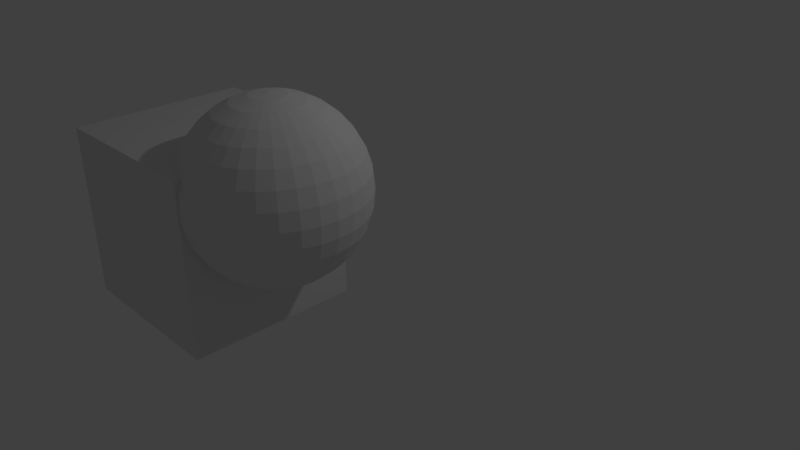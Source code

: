 # Source: 4.blend  (saved by Blender 2.77.0; exported with 4.5.12 LTS)
import bpy
from mathutils import Matrix  # noqa: F401  (used for matrix-valued properties, if any)

bpy.ops.wm.read_factory_settings(use_empty=True)
scene = bpy.context.scene
scene.name = 'Scene'

# ---- collections
col_collection_1 = bpy.data.collections.new('Collection 1'); scene.collection.children.link(col_collection_1)

# ---- world
world_world = bpy.data.worlds.new('World'); scene.world = world_world
world_world.color = (0.05088, 0.05088, 0.05088)
world_world.use_sun_shadow = False
world_world.sun_shadow_jitter_overblur = 0.0
world_world.cycles.sampling_method = 'MANUAL'

# ---- cameras
cam_camera = bpy.data.cameras.new('Camera')
cam_camera.clip_end = 100.0
cam_camera.lens = 35.0
cam_camera.sensor_width = 32.0
cam_camera.sensor_height = 18.0
cam_camera.ortho_scale = 7.314
cam_camera.dof.focus_distance = 0.0
cam_camera.dof.aperture_fstop = 128.0

# ---- lights
light_lamp = bpy.data.lights.new('Lamp', 'POINT')
light_lamp.transmission_factor = 0.0
light_lamp.cutoff_distance = 30.0
light_lamp.energy = 100.0
light_lamp.shadow_buffer_clip_start = 1.001
light_lamp.shadow_soft_size = 0.1
light_lamp.shadow_maximum_resolution = 0.006
light_lamp.use_absolute_resolution = True

# ---- meshes
me_sphere_001 = bpy.data.meshes.new('Sphere.001')
me_sphere_001.from_pydata([(-0.9368, 1.192e-07, 0.3402), (-0.9239, 1.192e-07, 0.3827), (-0.9061, 0.1802, 0.3827), (-0.9188, 0.1828, 0.3402), (-0.9188, -0.1828, 0.3402), (-0.9061, -0.1802, 0.3827), (-0.8315, 1.192e-07, 0.5556), (-0.8155, 0.1622, 0.5556), (-0.8536, 0.3536, 0.3827), (-0.8655, 0.3585, 0.3402), (-0.8655, -0.3585, 0.3402), (-0.8536, -0.3536, 0.3827), (-0.8155, -0.1622, 0.5556), (-0.7071, 1.192e-07, 0.7071), (-0.6935, 0.1379, 0.7071), (-0.7682, 0.3182, 0.5556), (-0.7682, 0.5133, 0.3827), (-0.7789, 0.5204, 0.3402), (-0.7789, -0.5204, 0.3402), (-0.7682, -0.5133, 0.3827), (-0.7682, -0.3182, 0.5556), (-0.6935, -0.1379, 0.7071), (-0.5556, 1.192e-07, 0.8315), (-0.5449, 0.1084, 0.8315), (-0.6533, 0.2706, 0.7071), (-0.6913, 0.4619, 0.5556), (-0.6533, 0.6533, 0.3827), (-0.6624, 0.6624, 0.3402), (-0.6624, -0.6624, 0.3402), (-0.6533, -0.6533, 0.3827), (-0.6913, -0.4619, 0.5556), (-0.6533, -0.2706, 0.7071), (-0.5449, -0.1084, 0.8315), (-0.3827, 1.192e-07, 0.9239), (-0.3753, 0.07466, 0.9239), (-0.5133, 0.2126, 0.8315), (-0.5879, 0.3928, 0.7071), (-0.5879, 0.5879, 0.5556), (-0.5133, 0.7682, 0.3827), (-0.5204, 0.7789, 0.3402), (-0.5204, -0.7789, 0.3402), (-0.5133, -0.7682, 0.3827), (-0.5879, -0.5879, 0.5556), (-0.5879, -0.3928, 0.7071), (-0.5133, -0.2126, 0.8315), (-0.3753, -0.07466, 0.9239), (-0.1951, 1.192e-07, 0.9808), (-0.1913, 0.03806, 0.9808), (-0.3536, 0.1464, 0.9239), (-0.4619, 0.3087, 0.8315), (-0.5, 0.5, 0.7071), (-0.4619, 0.6913, 0.5556), (-0.3536, 0.8536, 0.3827), (-0.3585, 0.8655, 0.3402), (-0.3585, -0.8655, 0.3402), (-0.3536, -0.8536, 0.3827), (-0.4619, -0.6913, 0.5556), (-0.5, -0.5, 0.7071), (-0.4619, -0.3087, 0.8315), (-0.3536, -0.1464, 0.9239), (-0.1913, -0.03806, 0.9808), (-5.96e-08, 0.0, 1.0), (-0.1802, 0.07466, 0.9808), (-0.3182, 0.2126, 0.9239), (-0.3928, 0.3928, 0.8315), (-0.3928, 0.5879, 0.7071), (-0.3182, 0.7682, 0.5556), (-0.1802, 0.9061, 0.3827), (-0.1828, 0.9188, 0.3402), (-0.1828, -0.9188, 0.3402), (-0.1802, -0.9061, 0.3827), (-0.3182, -0.7682, 0.5556), (-0.3928, -0.5879, 0.7071), (-0.3928, -0.3928, 0.8315), (-0.3182, -0.2126, 0.9239), (-0.1802, -0.07466, 0.9808), (-0.1622, 0.1084, 0.9808), (-0.2706, 0.2706, 0.9239), (-0.3087, 0.4619, 0.8315), (-0.2706, 0.6533, 0.7071), (-0.1622, 0.8155, 0.5556), (2.384e-07, 0.9239, 0.3827), (3.576e-07, 0.9808, 0.1951), (-0.1771, 0.9633, 0.1951), (-0.1771, 0.9193, 0.3402), (5.96e-08, -0.9808, 0.1951), (2.384e-07, -0.9239, 0.3827), (-0.1771, -0.9193, 0.3402), (-0.1771, -0.9633, 0.1951), (-0.1622, -0.8155, 0.5556), (-0.2706, -0.6533, 0.7071), (-0.3087, -0.4619, 0.8315), (-0.2706, -0.2706, 0.9239), (-0.1622, -0.1084, 0.9808), (-0.1379, 0.138, 0.9808), (-0.2126, 0.3182, 0.9239), (-0.2126, 0.5133, 0.8315), (-0.1379, 0.6935, 0.7071), (2.98e-07, 0.8315, 0.5556), (0.1802, 0.9061, 0.3827), (0.1913, 0.9619, 0.1951), (2.98e-07, 1.0, 0.0), (-0.1771, 0.9826, 0.0), (-0.1771, -0.9826, 0.0), (5.96e-08, -1.0, 0.0), (0.1913, -0.9619, 0.1951), (0.1802, -0.9061, 0.3827), (5.96e-08, -0.8315, 0.5556), (-0.1379, -0.6935, 0.7071), (-0.2126, -0.5133, 0.8315), (-0.2126, -0.3182, 0.9239), (-0.1379, -0.1379, 0.9808), (-0.1084, 0.1622, 0.9808), (-0.1464, 0.3536, 0.9239), (-0.1084, 0.5449, 0.8315), (2.384e-07, 0.7071, 0.7071), (0.1622, 0.8155, 0.5556), (0.1951, 0.9808, 0.0), (0.3536, 0.8536, 0.3827), (0.3753, 0.9061, 0.1951), (3.576e-07, 0.9808, -0.1951), (-0.1771, 0.9633, -0.1951), (-0.1771, -0.9633, -0.1951), (5.96e-08, -0.9808, -0.1951), (0.1951, -0.9808, 0.0), (0.3753, -0.9061, 0.1951), (0.3536, -0.8536, 0.3827), (0.1622, -0.8155, 0.5556), (1.192e-07, -0.7071, 0.7071), (-0.1084, -0.5449, 0.8315), (-0.1464, -0.3536, 0.9239), (-0.1084, -0.1622, 0.9808), (-0.07466, 0.1802, 0.9808), (-0.07466, 0.3753, 0.9239), (2.384e-07, 0.5556, 0.8315), (0.138, 0.6935, 0.7071), (0.3182, 0.7682, 0.5556), (0.1913, 0.9619, -0.1951), (0.3827, 0.9239, 0.0), (0.5133, 0.7682, 0.3827), (0.5449, 0.8155, 0.1951), (1.788e-07, 0.9239, -0.3827), (-0.1771, 0.9064, -0.3827), (-0.1771, -0.9064, -0.3827), (2.384e-07, -0.9239, -0.3827), (0.1913, -0.9619, -0.1951), (0.3827, -0.9239, 0.0), (0.5449, -0.8155, 0.1951), (0.5133, -0.7682, 0.3827), (0.3182, -0.7682, 0.5556), (0.1379, -0.6935, 0.7071), (2.384e-07, -0.5556, 0.8315), (-0.07466, -0.3753, 0.9239), (-0.07466, -0.1802, 0.9808), (-0.03806, 0.1913, 0.9808), (2.384e-07, 0.3827, 0.9239), (0.1084, 0.5449, 0.8315), (0.2706, 0.6533, 0.7071), (0.4619, 0.6913, 0.5556), (0.1802, 0.9061, -0.3827), (0.3753, 0.9061, -0.1951), (0.5556, 0.8315, 0.0), (0.6533, 0.6533, 0.3827), (0.6935, 0.6935, 0.1951), (2.98e-07, 0.8315, -0.5556), (-0.1622, 0.8155, -0.5556), (-0.1771, 0.8904, -0.4127), (-0.1771, -0.8904, -0.4127), (-0.1622, -0.8155, -0.5556), (5.96e-08, -0.8315, -0.5556), (0.1802, -0.9061, -0.3827), (0.3753, -0.9061, -0.1951), (0.5556, -0.8315, 0.0), (0.6935, -0.6935, 0.1951), (0.6533, -0.6533, 0.3827), (0.4619, -0.6913, 0.5556), (0.2706, -0.6533, 0.7071), (0.1084, -0.5449, 0.8315), (2.384e-07, -0.3827, 0.9239), (-0.03806, -0.1913, 0.9808), (2.384e-07, 0.1951, 0.9808), (0.07466, 0.3753, 0.9239), (0.2126, 0.5133, 0.8315), (0.3928, 0.5879, 0.7071), (0.5879, 0.5879, 0.5556), (0.1622, 0.8155, -0.5556), (0.3536, 0.8536, -0.3827), (0.5449, 0.8155, -0.1951), (0.7071, 0.7071, 0.0), (0.7682, 0.5133, 0.3827), (0.8155, 0.5449, 0.1951), (-0.1379, 0.6935, -0.7071), (2.384e-07, 0.7071, -0.7071), (-0.1771, 0.811, -0.5556), (-0.1771, -0.811, -0.5556), (1.192e-07, -0.7071, -0.7071), (-0.1379, -0.6935, -0.7071), (0.1622, -0.8155, -0.5556), (0.3536, -0.8536, -0.3827), (0.5449, -0.8155, -0.1951), (0.7071, -0.7071, 0.0), (0.8155, -0.5449, 0.1951), (0.7682, -0.5133, 0.3827), (0.5879, -0.5879, 0.5556), (0.3928, -0.5879, 0.7071), (0.2126, -0.5133, 0.8315), (0.07466, -0.3753, 0.9239), (2.384e-07, -0.1951, 0.9808), (0.03806, 0.1913, 0.9808), (0.1464, 0.3536, 0.9239), (0.3087, 0.4619, 0.8315), (0.5, 0.5, 0.7071), (0.6913, 0.4619, 0.5556), (0.138, 0.6935, -0.7071), (0.3182, 0.7682, -0.5556), (0.5133, 0.7682, -0.3827), (0.6935, 0.6935, -0.1951), (0.8315, 0.5556, 0.0), (0.8536, 0.3536, 0.3827), (0.9061, 0.3753, 0.1951), (-0.1084, 0.5449, -0.8315), (2.98e-07, 0.5556, -0.8315), (-0.1771, 0.6816, -0.7071), (-0.1771, -0.6816, -0.7071), (1.788e-07, -0.5556, -0.8315), (-0.1084, -0.5449, -0.8315), (0.1379, -0.6935, -0.7071), (0.3182, -0.7682, -0.5556), (0.5133, -0.7682, -0.3827), (0.6935, -0.6935, -0.1951), (0.8315, -0.5556, 0.0), (0.9061, -0.3753, 0.1951), (0.8536, -0.3536, 0.3827), (0.6913, -0.4619, 0.5556), (0.5, -0.5, 0.7071), (0.3087, -0.4619, 0.8315), (0.1464, -0.3536, 0.9239), (0.03806, -0.1913, 0.9808), (0.07466, 0.1802, 0.9808), (0.2126, 0.3182, 0.9239), (0.3928, 0.3928, 0.8315), (0.5879, 0.3928, 0.7071), (0.7682, 0.3182, 0.5556), (0.1084, 0.5449, -0.8315), (0.2706, 0.6533, -0.7071), (0.4619, 0.6913, -0.5556), (0.6533, 0.6533, -0.3827), (0.8155, 0.5449, -0.1951), (0.9239, 0.3827, 0.0), (0.9061, 0.1802, 0.3827), (0.9619, 0.1913, 0.1951), (-0.07466, 0.3753, -0.9239), (2.384e-07, 0.3827, -0.9239), (-0.1771, 0.524, -0.8315), (-0.1771, -0.524, -0.8315), (1.788e-07, -0.3827, -0.9239), (-0.07466, -0.3753, -0.9239), (0.1084, -0.5449, -0.8315), (0.2706, -0.6533, -0.7071), (0.4619, -0.6913, -0.5556), (0.6533, -0.6533, -0.3827), (0.8155, -0.5449, -0.1951), (0.9239, -0.3827, 0.0), (0.9619, -0.1913, 0.1951), (0.9061, -0.1802, 0.3827), (0.7682, -0.3182, 0.5556), (0.5879, -0.3928, 0.7071), (0.3928, -0.3928, 0.8315), (0.2126, -0.3182, 0.9239), (0.07466, -0.1802, 0.9808), (0.1084, 0.1622, 0.9808), (0.2706, 0.2706, 0.9239), (0.4619, 0.3087, 0.8315), (0.6533, 0.2706, 0.7071), (0.8155, 0.1622, 0.5556), (0.07466, 0.3753, -0.9239), (0.2126, 0.5133, -0.8315), (0.3928, 0.5879, -0.7071), (0.5879, 0.5879, -0.5556), (0.7682, 0.5133, -0.3827), (0.9061, 0.3753, -0.1951), (0.9808, 0.1951, 0.0), (0.9239, 2.384e-07, 0.3827), (0.9808, 0.0, 0.1951), (-0.03806, 0.1913, -0.9808), (2.384e-07, 0.1951, -0.9808), (-0.1464, 0.3536, -0.9239), (-0.1771, 0.4276, -0.881), (-0.1771, -0.4276, -0.881), (-0.1464, -0.3536, -0.9239), (2.384e-07, -0.1951, -0.9808), (-0.03806, -0.1913, -0.9808), (0.07466, -0.3753, -0.9239), (0.2126, -0.5133, -0.8315), (0.3928, -0.5879, -0.7071), (0.5879, -0.5879, -0.5556), (0.7682, -0.5133, -0.3827), (0.9061, -0.3753, -0.1951), (0.9808, -0.1951, 0.0), (0.8155, -0.1622, 0.5556), (0.6533, -0.2706, 0.7071), (0.4619, -0.3087, 0.8315), (0.2706, -0.2706, 0.9239), (0.1084, -0.1622, 0.9808), (0.138, 0.1379, 0.9808), (0.3182, 0.2126, 0.9239), (0.5133, 0.2126, 0.8315), (0.6935, 0.1379, 0.7071), (0.8315, 0.0, 0.5556), (0.03806, 0.1913, -0.9808), (0.1464, 0.3536, -0.9239), (0.3087, 0.4619, -0.8315), (0.5, 0.5, -0.7071), (0.6913, 0.4619, -0.5556), (0.8536, 0.3536, -0.3827), (0.9619, 0.1913, -0.1951), (1.0, 0.0, 0.0), (2.384e-07, 1.192e-07, -1.0), (-0.07466, 0.1802, -0.9808), (-0.1771, 0.3372, -0.9239), (-0.1771, -0.3372, -0.9239), (-0.07466, -0.1802, -0.9808), (0.03806, -0.1913, -0.9808), (0.1464, -0.3536, -0.9239), (0.3087, -0.4619, -0.8315), (0.5, -0.5, -0.7071), (0.6913, -0.4619, -0.5556), (0.8536, -0.3536, -0.3827), (0.9619, -0.1913, -0.1951), (0.6935, -0.1379, 0.7071), (0.5133, -0.2126, 0.8315), (0.3182, -0.2126, 0.9239), (0.138, -0.1379, 0.9808), (0.1622, 0.1084, 0.9808), (0.3536, 0.1464, 0.9239), (0.5449, 0.1084, 0.8315), (0.7071, 1.192e-07, 0.7071), (0.07466, 0.1802, -0.9808), (0.2126, 0.3182, -0.9239), (0.3928, 0.3928, -0.8315), (0.5879, 0.3928, -0.7071), (0.7682, 0.3182, -0.5556), (0.9061, 0.1802, -0.3827), (0.9808, 0.0, -0.1951), (-0.1084, 0.1622, -0.9808), (-0.1771, 0.2651, -0.9433), (-0.1771, -0.2651, -0.9433), (-0.1084, -0.1622, -0.9808), (0.07466, -0.1802, -0.9808), (0.2126, -0.3182, -0.9239), (0.3928, -0.3928, -0.8315), (0.5879, -0.3928, -0.7071), (0.7682, -0.3182, -0.5556), (0.9061, -0.1802, -0.3827), (0.5449, -0.1084, 0.8315), (0.3536, -0.1464, 0.9239), (0.1622, -0.1084, 0.9808), (0.1802, 0.07466, 0.9808), (0.3753, 0.07466, 0.9239), (0.5556, 1.192e-07, 0.8315), (0.1084, 0.1622, -0.9808), (0.2706, 0.2706, -0.9239), (0.4619, 0.3087, -0.8315), (0.6533, 0.2706, -0.7071), (0.8155, 0.1622, -0.5556), (0.9239, 2.384e-07, -0.3827), (-0.1379, 0.1379, -0.9808), (-0.1771, 0.1771, -0.964), (-0.1771, -0.1771, -0.964), (-0.1379, -0.1379, -0.9808), (0.1084, -0.1622, -0.9808), (0.2706, -0.2706, -0.9239), (0.4619, -0.3087, -0.8315), (0.6533, -0.2706, -0.7071), (0.8155, -0.1622, -0.5556), (0.3753, -0.07466, 0.9239), (0.1802, -0.07466, 0.9808), (0.1913, 0.03806, 0.9808), (0.3827, 1.192e-07, 0.9239), (0.138, 0.1379, -0.9808), (0.3182, 0.2126, -0.9239), (0.5133, 0.2126, -0.8315), (0.6935, 0.1379, -0.7071), (0.8315, 0.0, -0.5556), (-0.1622, 0.1084, -0.9808), (-0.1771, 0.1183, -0.9753), (-0.1771, -0.1183, -0.9753), (-0.1622, -0.1084, -0.9808), (0.1379, -0.1379, -0.9808), (0.3182, -0.2126, -0.9239), (0.5133, -0.2126, -0.8315), (0.6935, -0.1379, -0.7071), (0.1913, -0.03806, 0.9808), (0.1951, 1.192e-07, 0.9808), (0.1622, 0.1084, -0.9808), (0.3536, 0.1464, -0.9239), (0.5449, 0.1084, -0.8315), (0.7071, 1.192e-07, -0.7071), (-0.1771, 0.08051, -0.9808), (-0.1771, -0.08051, -0.9808), (0.1622, -0.1084, -0.9808), (0.3536, -0.1464, -0.9239), (0.5449, -0.1084, -0.8315), (0.1802, 0.07466, -0.9808), (0.3753, 0.07466, -0.9239), (0.5556, 1.192e-07, -0.8315), (-0.1771, 0.07336, -0.9811), (-0.1771, -0.07336, -0.9811), (0.1802, -0.07466, -0.9808), (0.3753, -0.07466, -0.9239), (0.1913, 0.03806, -0.9808), (0.3827, 1.192e-07, -0.9239), (-0.1771, 0.03523, -0.9822), (-0.1771, -0.03523, -0.9822), (0.1913, -0.03806, -0.9808), (0.1951, 1.192e-07, -0.9808), (-0.1771, 1.192e-07, -0.9826), (-2.177, -1.0, 0.3402), (-2.177, 1.0, 0.3402), (-2.177, 1.0, -1.66), (-2.177, -1.0, -1.66), (-0.1771, -1.0, 0.3402), (-0.1771, -1.0, -1.66), (-0.1771, 1.0, 0.3402), (-0.1771, 1.0, -1.66)], [], [(0, 1, 2, 3), (4, 5, 1, 0), (1, 6, 7, 2), (3, 2, 8, 9), (10, 11, 5, 4), (5, 12, 6, 1), (6, 13, 14, 7), (2, 7, 15, 8), (9, 8, 16, 17), (18, 19, 11, 10), (11, 20, 12, 5), (12, 21, 13, 6), (13, 22, 23, 14), (7, 14, 24, 15), (8, 15, 25, 16), (17, 16, 26, 27), (28, 29, 19, 18), (19, 30, 20, 11), (20, 31, 21, 12), (21, 32, 22, 13), (22, 33, 34, 23), (14, 23, 35, 24), (15, 24, 36, 25), (16, 25, 37, 26), (27, 26, 38, 39), (40, 41, 29, 28), (29, 42, 30, 19), (30, 43, 31, 20), (31, 44, 32, 21), (32, 45, 33, 22), (33, 46, 47, 34), (23, 34, 48, 35), (24, 35, 49, 36), (25, 36, 50, 37), (26, 37, 51, 38), (39, 38, 52, 53), (54, 55, 41, 40), (41, 56, 42, 29), (42, 57, 43, 30), (43, 58, 44, 31), (44, 59, 45, 32), (45, 60, 46, 33), (46, 61, 47), (34, 47, 62, 48), (35, 48, 63, 49), (36, 49, 64, 50), (37, 50, 65, 51), (38, 51, 66, 52), (53, 52, 67, 68), (69, 70, 55, 54), (55, 71, 56, 41), (56, 72, 57, 42), (57, 73, 58, 43), (58, 74, 59, 44), (59, 75, 60, 45), (60, 61, 46), (47, 61, 62), (48, 62, 76, 63), (49, 63, 77, 64), (50, 64, 78, 65), (51, 65, 79, 66), (52, 66, 80, 67), (68, 67, 81, 82, 83, 84), (85, 86, 70, 69, 87, 88), (70, 89, 71, 55), (71, 90, 72, 56), (72, 91, 73, 57), (73, 92, 74, 58), (74, 93, 75, 59), (75, 61, 60), (62, 61, 76), (63, 76, 94, 77), (64, 77, 95, 78), (65, 78, 96, 79), (66, 79, 97, 80), (67, 80, 98, 81), (82, 81, 99, 100), (83, 82, 101, 102), (103, 104, 85, 88), (105, 106, 86, 85), (86, 107, 89, 70), (89, 108, 90, 71), (90, 109, 91, 72), (91, 110, 92, 73), (92, 111, 93, 74), (93, 61, 75), (76, 61, 94), (77, 94, 112, 95), (78, 95, 113, 96), (79, 96, 114, 97), (80, 97, 115, 98), (81, 98, 116, 99), (101, 82, 100, 117), (100, 99, 118, 119), (102, 101, 120, 121), (122, 123, 104, 103), (124, 105, 85, 104), (125, 126, 106, 105), (106, 127, 107, 86), (107, 128, 108, 89), (108, 129, 109, 90), (109, 130, 110, 91), (110, 131, 111, 92), (111, 61, 93), (94, 61, 112), (95, 112, 132, 113), (96, 113, 133, 114), (97, 114, 134, 115), (98, 115, 135, 116), (99, 116, 136, 118), (120, 101, 117, 137), (117, 100, 119, 138), (119, 118, 139, 140), (121, 120, 141, 142), (143, 144, 123, 122), (145, 124, 104, 123), (146, 125, 105, 124), (147, 148, 126, 125), (126, 149, 127, 106), (127, 150, 128, 107), (128, 151, 129, 108), (129, 152, 130, 109), (130, 153, 131, 110), (131, 61, 111), (112, 61, 132), (113, 132, 154, 133), (114, 133, 155, 134), (115, 134, 156, 135), (116, 135, 157, 136), (118, 136, 158, 139), (141, 120, 137, 159), (137, 117, 138, 160), (138, 119, 140, 161), (140, 139, 162, 163), (142, 141, 164, 165, 166), (167, 168, 169, 144, 143), (170, 145, 123, 144), (171, 146, 124, 145), (172, 147, 125, 146), (173, 174, 148, 147), (148, 175, 149, 126), (149, 176, 150, 127), (150, 177, 151, 128), (151, 178, 152, 129), (152, 179, 153, 130), (153, 61, 131), (132, 61, 154), (133, 154, 180, 155), (134, 155, 181, 156), (135, 156, 182, 157), (136, 157, 183, 158), (139, 158, 184, 162), (164, 141, 159, 185), (159, 137, 160, 186), (160, 138, 161, 187), (161, 140, 163, 188), (163, 162, 189, 190), (191, 165, 164, 192), (166, 165, 193), (194, 168, 167), (195, 169, 168, 196), (197, 170, 144, 169), (198, 171, 145, 170), (199, 172, 146, 171), (200, 173, 147, 172), (201, 202, 174, 173), (174, 203, 175, 148), (175, 204, 176, 149), (176, 205, 177, 150), (177, 206, 178, 151), (178, 207, 179, 152), (179, 61, 153), (154, 61, 180), (155, 180, 208, 181), (156, 181, 209, 182), (157, 182, 210, 183), (158, 183, 211, 184), (162, 184, 212, 189), (192, 164, 185, 213), (185, 159, 186, 214), (186, 160, 187, 215), (187, 161, 188, 216), (188, 163, 190, 217), (190, 189, 218, 219), (220, 191, 192, 221), (193, 165, 191, 222), (223, 196, 168, 194), (224, 195, 196, 225), (226, 197, 169, 195), (227, 198, 170, 197), (228, 199, 171, 198), (229, 200, 172, 199), (230, 201, 173, 200), (231, 232, 202, 201), (202, 233, 203, 174), (203, 234, 204, 175), (204, 235, 205, 176), (205, 236, 206, 177), (206, 237, 207, 178), (207, 61, 179), (180, 61, 208), (181, 208, 238, 209), (182, 209, 239, 210), (183, 210, 240, 211), (184, 211, 241, 212), (189, 212, 242, 218), (221, 192, 213, 243), (213, 185, 214, 244), (214, 186, 215, 245), (215, 187, 216, 246), (216, 188, 217, 247), (217, 190, 219, 248), (219, 218, 249, 250), (251, 220, 221, 252), (222, 191, 220, 253), (254, 225, 196, 223), (255, 224, 225, 256), (257, 226, 195, 224), (258, 227, 197, 226), (259, 228, 198, 227), (260, 229, 199, 228), (261, 230, 200, 229), (262, 231, 201, 230), (263, 264, 232, 231), (232, 265, 233, 202), (233, 266, 234, 203), (234, 267, 235, 204), (235, 268, 236, 205), (236, 269, 237, 206), (237, 61, 207), (208, 61, 238), (209, 238, 270, 239), (210, 239, 271, 240), (211, 240, 272, 241), (212, 241, 273, 242), (218, 242, 274, 249), (252, 221, 243, 275), (243, 213, 244, 276), (244, 214, 245, 277), (245, 215, 246, 278), (246, 216, 247, 279), (247, 217, 248, 280), (248, 219, 250, 281), (250, 249, 282, 283), (284, 251, 252, 285), (253, 220, 251, 286, 287), (288, 289, 256, 225, 254), (290, 255, 256, 291), (292, 257, 224, 255), (293, 258, 226, 257), (294, 259, 227, 258), (295, 260, 228, 259), (296, 261, 229, 260), (297, 262, 230, 261), (298, 263, 231, 262), (283, 282, 264, 263), (264, 299, 265, 232), (265, 300, 266, 233), (266, 301, 267, 234), (267, 302, 268, 235), (268, 303, 269, 236), (269, 61, 237), (238, 61, 270), (239, 270, 304, 271), (240, 271, 305, 272), (241, 272, 306, 273), (242, 273, 307, 274), (249, 274, 308, 282), (285, 252, 275, 309), (275, 243, 276, 310), (276, 244, 277, 311), (277, 245, 278, 312), (278, 246, 279, 313), (279, 247, 280, 314), (280, 248, 281, 315), (281, 250, 283, 316), (317, 284, 285), (318, 286, 251, 284), (287, 286, 319), (320, 289, 288), (291, 256, 289, 321), (317, 290, 291), (322, 292, 255, 290), (323, 293, 257, 292), (324, 294, 258, 293), (325, 295, 259, 294), (326, 296, 260, 295), (327, 297, 261, 296), (328, 298, 262, 297), (316, 283, 263, 298), (282, 308, 299, 264), (299, 329, 300, 265), (300, 330, 301, 266), (301, 331, 302, 267), (302, 332, 303, 268), (303, 61, 269), (270, 61, 304), (271, 304, 333, 305), (272, 305, 334, 306), (273, 306, 335, 307), (274, 307, 336, 308), (317, 285, 309), (309, 275, 310, 337), (310, 276, 311, 338), (311, 277, 312, 339), (312, 278, 313, 340), (313, 279, 314, 341), (314, 280, 315, 342), (315, 281, 316, 343), (317, 318, 284), (319, 286, 318, 344, 345), (346, 347, 321, 289, 320), (317, 291, 321), (317, 322, 290), (348, 323, 292, 322), (349, 324, 293, 323), (350, 325, 294, 324), (351, 326, 295, 325), (352, 327, 296, 326), (353, 328, 297, 327), (343, 316, 298, 328), (308, 336, 329, 299), (329, 354, 330, 300), (330, 355, 331, 301), (331, 356, 332, 302), (332, 61, 303), (304, 61, 333), (305, 333, 357, 334), (306, 334, 358, 335), (307, 335, 359, 336), (317, 309, 337), (337, 310, 338, 360), (338, 311, 339, 361), (339, 312, 340, 362), (340, 313, 341, 363), (341, 314, 342, 364), (342, 315, 343, 365), (317, 344, 318), (345, 344, 366, 367), (368, 369, 347, 346), (317, 321, 347), (317, 348, 322), (370, 349, 323, 348), (371, 350, 324, 349), (372, 351, 325, 350), (373, 352, 326, 351), (374, 353, 327, 352), (365, 343, 328, 353), (336, 359, 354, 329), (354, 375, 355, 330), (355, 376, 356, 331), (356, 61, 332), (333, 61, 357), (334, 357, 377, 358), (335, 358, 378, 359), (317, 337, 360), (360, 338, 361, 379), (361, 339, 362, 380), (362, 340, 363, 381), (363, 341, 364, 382), (364, 342, 365, 383), (317, 366, 344), (367, 366, 384, 385), (386, 387, 369, 368), (317, 347, 369), (317, 370, 348), (388, 371, 349, 370), (389, 372, 350, 371), (390, 373, 351, 372), (391, 374, 352, 373), (383, 365, 353, 374), (359, 378, 375, 354), (375, 392, 376, 355), (376, 61, 356), (357, 61, 377), (358, 377, 393, 378), (317, 360, 379), (379, 361, 380, 394), (380, 362, 381, 395), (381, 363, 382, 396), (382, 364, 383, 397), (317, 384, 366), (385, 384, 398), (399, 387, 386), (317, 369, 387), (317, 388, 370), (400, 389, 371, 388), (401, 390, 372, 389), (402, 391, 373, 390), (397, 383, 374, 391), (378, 393, 392, 375), (392, 61, 376), (377, 61, 393), (317, 379, 394), (394, 380, 395, 403), (395, 381, 396, 404), (396, 382, 397, 405), (398, 384, 317, 406), (407, 317, 387, 399), (317, 400, 388), (408, 401, 389, 400), (409, 402, 390, 401), (405, 397, 391, 402), (393, 61, 392), (317, 394, 403), (403, 395, 404, 410), (404, 396, 405, 411), (406, 317, 412), (413, 317, 407), (317, 408, 400), (414, 409, 401, 408), (411, 405, 402, 409), (317, 403, 410), (410, 404, 411, 415), (412, 317, 416), (416, 317, 413), (317, 414, 408), (415, 411, 409, 414), (317, 410, 415), (317, 415, 414), (417, 418, 419, 420), (421, 417, 420, 422), (421, 87, 69, 54, 40, 28, 18, 10, 4, 0, 3, 9, 17, 27, 39, 53, 68, 84, 423, 418, 417), (418, 423, 424, 419), (420, 419, 424, 422), (423, 84, 83, 102, 121, 142, 166, 193, 222, 253, 287, 319, 345, 367, 385, 398, 406, 412, 416, 413, 407, 399, 386, 368, 346, 320, 288, 254, 223, 194, 167, 143, 122, 103, 88, 87, 421, 422, 424)])
me_sphere_001.use_remesh_preserve_volume = False
me_sphere_001.use_remesh_preserve_attributes = False
me_sphere_001.use_mirror_vertex_groups = False
me_sphere_001.update()

# ---- objects
ob_sphere = bpy.data.objects.new('Sphere', me_sphere_001)
ob_lamp = bpy.data.objects.new('Lamp', light_lamp)
ob_camera = bpy.data.objects.new('Camera', cam_camera)

# ---- transforms, parenting, visibility, modifiers, constraints
ob_sphere.location = (0.8179, -1.986, 1.802)
ob_sphere.lineart.crease_threshold = 0.0
ob_lamp.location = (4.076, 1.005, 5.904)
ob_lamp.rotation_euler = (0.6503, 0.05522, 1.866)
ob_lamp.lock_rotations_4d = False
ob_lamp.empty_display_type = 'ARROWS'
ob_lamp.color = (0.0, 0.0, 0.0, 0.0)
ob_lamp.lineart.crease_threshold = 0.0
ob_camera.location = (7.481, -6.508, 5.344)
ob_camera.rotation_euler = (1.109, 0.01082, 0.8149)
ob_camera.lock_rotations_4d = False
ob_camera.empty_display_type = 'ARROWS'
ob_camera.color = (0.0, 0.0, 0.0, 0.0)
ob_camera.display_type = 'WIRE'
ob_camera.lineart.crease_threshold = 0.0

# ---- collection membership
col_collection_1.objects.link(ob_sphere)
col_collection_1.objects.link(ob_lamp)
col_collection_1.objects.link(ob_camera)

# ---- scene / render settings (as saved in the file)
scene.camera = ob_camera
scene.frame_start = 1; scene.frame_end = 250; scene.frame_set(1)
scene.render.engine = 'BLENDER_EEVEE_NEXT'
scene.render.resolution_percentage = 50
scene.render.dither_intensity = 0.0
scene.cycles.use_denoising = False
scene.cycles.samples = 128
scene.cycles.sampling_pattern = 'TABULATED_SOBOL'
scene.cycles.light_sampling_threshold = 0.0
scene.cycles.use_adaptive_sampling = False
scene.cycles.use_light_tree = False
scene.cycles.blur_glossy = 0.0
scene.cycles.sample_clamp_indirect = 0.0
scene.view_settings.view_transform = 'Standard'
bpy.context.view_layer.update()

